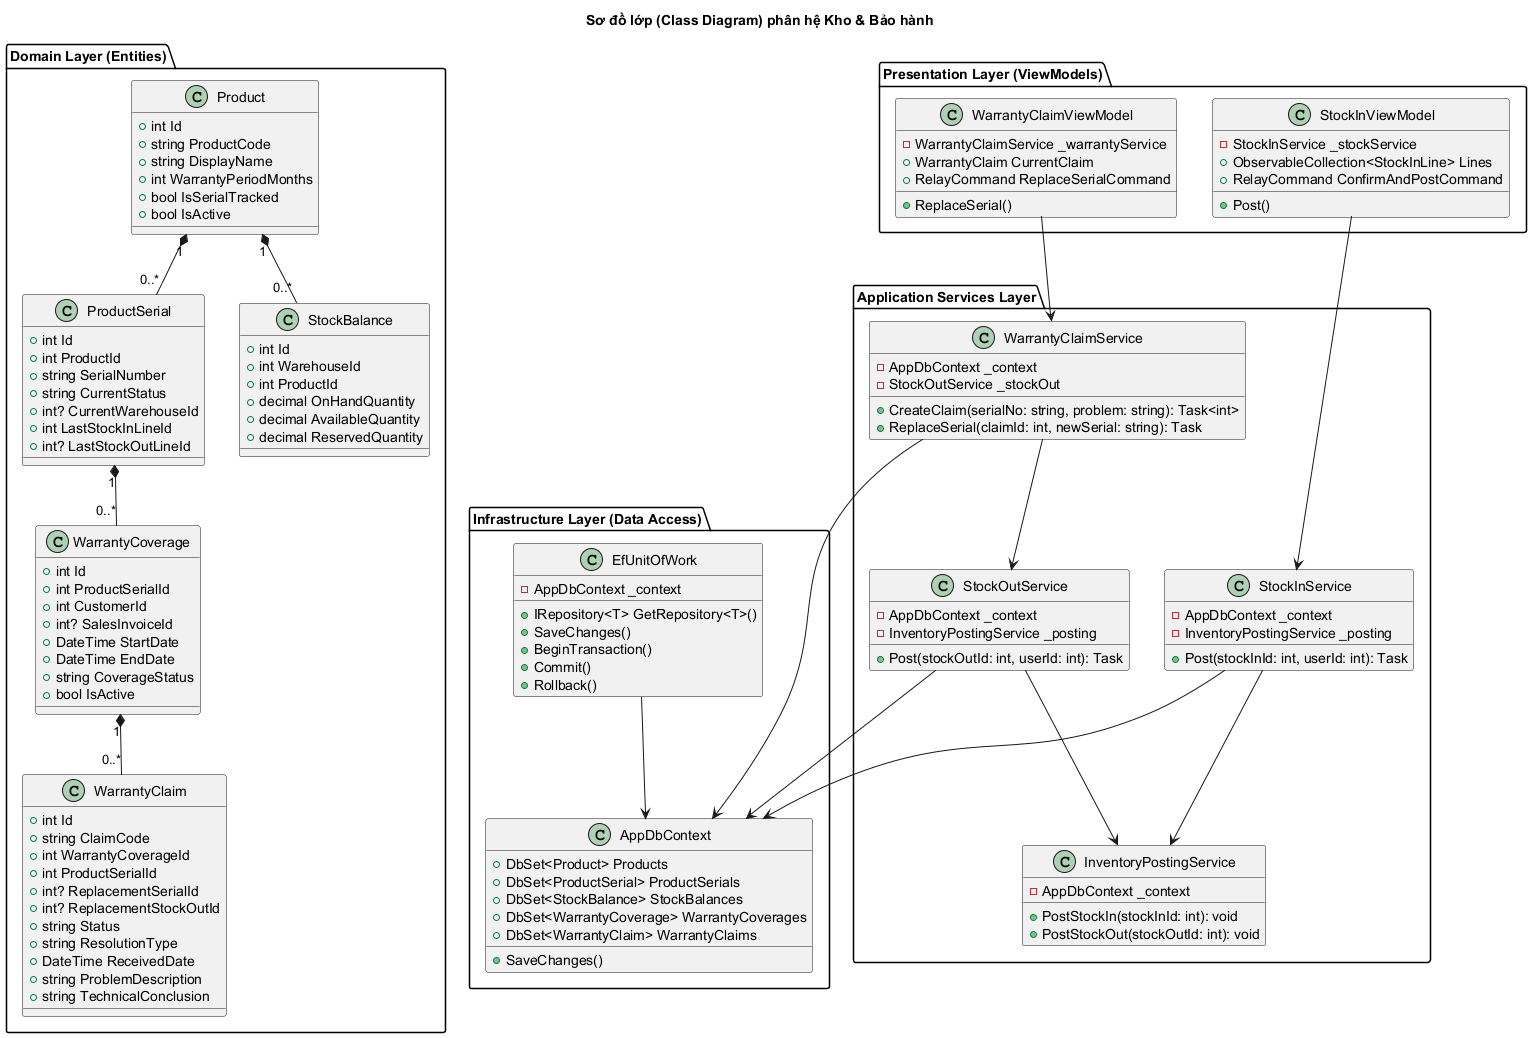

The diagram above was rendered by PlantUML. Its source (embedded in the PNG):
@startuml Class_Kho_BaoHanh
title Sơ đồ lớp (Class Diagram) phân hệ Kho & Bảo hành

package "Domain Layer (Entities)" {
    class Product {
        + int Id
        + string ProductCode
        + string DisplayName
        + int WarrantyPeriodMonths
        + bool IsSerialTracked
        + bool IsActive
    }
    
    class ProductSerial {
        + int Id
        + int ProductId
        + string SerialNumber
        + string CurrentStatus
        + int? CurrentWarehouseId
        + int LastStockInLineId
        + int? LastStockOutLineId
    }
    
    class StockBalance {
        + int Id
        + int WarehouseId
        + int ProductId
        + decimal OnHandQuantity
        + decimal AvailableQuantity
        + decimal ReservedQuantity
    }
    
    class WarrantyCoverage {
        + int Id
        + int ProductSerialId
        + int CustomerId
        + int? SalesInvoiceId
        + DateTime StartDate
        + DateTime EndDate
        + string CoverageStatus
        + bool IsActive
    }
    
    class WarrantyClaim {
        + int Id
        + string ClaimCode
        + int WarrantyCoverageId
        + int ProductSerialId
        + int? ReplacementSerialId
        + int? ReplacementStockOutId
        + string Status
        + string ResolutionType
        + DateTime ReceivedDate
        + string ProblemDescription
        + string TechnicalConclusion
    }
}

package "Infrastructure Layer (Data Access)" {
    class AppDbContext {
        + DbSet<Product> Products
        + DbSet<ProductSerial> ProductSerials
        + DbSet<StockBalance> StockBalances
        + DbSet<WarrantyCoverage> WarrantyCoverages
        + DbSet<WarrantyClaim> WarrantyClaims
        + SaveChanges()
    }
    
    class EfUnitOfWork {
        - AppDbContext _context
        + IRepository<T> GetRepository<T>()
        + SaveChanges()
        + BeginTransaction()
        + Commit()
        + Rollback()
    }
}

package "Application Services Layer" {
    class StockInService {
        - AppDbContext _context
        - InventoryPostingService _posting
        + Post(stockInId: int, userId: int): Task
    }
    
    class StockOutService {
        - AppDbContext _context
        - InventoryPostingService _posting
        + Post(stockOutId: int, userId: int): Task
    }
    
    class InventoryPostingService {
        - AppDbContext _context
        + PostStockIn(stockInId: int): void
        + PostStockOut(stockOutId: int): void
    }
    
    class WarrantyClaimService {
        - AppDbContext _context
        - StockOutService _stockOut
        + CreateClaim(serialNo: string, problem: string): Task<int>
        + ReplaceSerial(claimId: int, newSerial: string): Task
    }
}

package "Presentation Layer (ViewModels)" {
    class StockInViewModel {
        - StockInService _stockService
        + ObservableCollection<StockInLine> Lines
        + RelayCommand ConfirmAndPostCommand
        + Post()
    }
    
    class WarrantyClaimViewModel {
        - WarrantyClaimService _warrantyService
        + WarrantyClaim CurrentClaim
        + RelayCommand ReplaceSerialCommand
        + ReplaceSerial()
    }
}

' Quan hệ kết nối giữa các class
Product "1" *-- "0..*" ProductSerial
ProductSerial "1" *-- "0..*" WarrantyCoverage
WarrantyCoverage "1" *-- "0..*" WarrantyClaim
Product "1" *-- "0..*" StockBalance

StockInService --> AppDbContext
StockInService --> InventoryPostingService
StockOutService --> AppDbContext
StockOutService --> InventoryPostingService
WarrantyClaimService --> AppDbContext
WarrantyClaimService --> StockOutService

EfUnitOfWork --> AppDbContext

StockInViewModel --> StockInService
WarrantyClaimViewModel --> WarrantyClaimService

@enduml